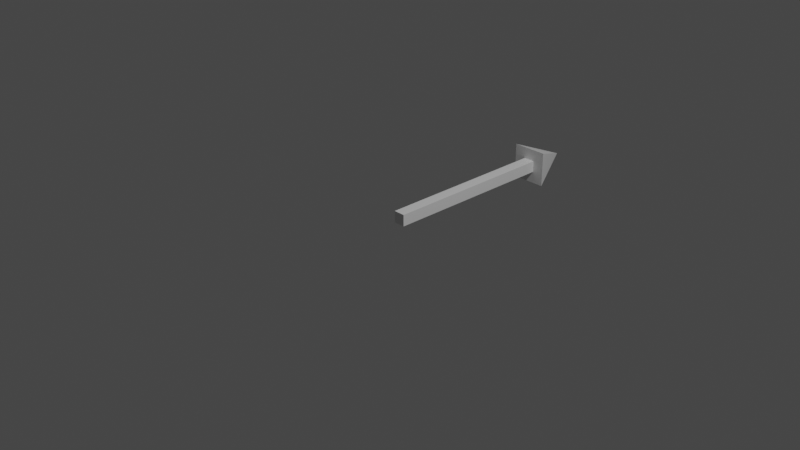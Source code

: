 # Source: arrow_widget.blend  (saved by Blender 2.81.16; exported with 4.5.12 LTS)
import bpy
from mathutils import Matrix  # noqa: F401  (used for matrix-valued properties, if any)

bpy.ops.wm.read_factory_settings(use_empty=True)
scene = bpy.context.scene
scene.name = 'Scene'

# ---- collections
col_collection = bpy.data.collections.new('Collection'); scene.collection.children.link(col_collection)

# ---- materials (node trees are filled in below, after node groups)
mat_material = bpy.data.materials.new('Material')
mat_material.alpha_threshold = 0.0
mat_material.use_transparent_shadow = False
mat_material.line_color = (0.0, 0.0, 0.0, 1.0)

# ---- material node trees
mat_material.use_nodes = True; mat_material.node_tree.nodes.clear()
_N = mat_material.node_tree.nodes; _L = mat_material.node_tree.links
n0 = _N.new('ShaderNodeOutputMaterial'); n0.name = 'Material Output'; n0.location = (300, 300)
n1 = _N.new('ShaderNodeBsdfPrincipled'); n1.name = 'Principled BSDF'; n1.location = (10, 300)
n1.distribution = 'GGX'
n1.subsurface_method = 'BURLEY'
n1.inputs[2].default_value = 0.4
n1.inputs[3].default_value = 1.45
n1.inputs[27].default_value = (0.0, 0.0, 0.0, 1.0)
n1.inputs[28].default_value = 1.0
_L.new(n1.outputs[0], n0.inputs[0])
n0.is_active_output = True

# ---- world
world_world = bpy.data.worlds.new('World'); scene.world = world_world
world_world.use_nodes = True; world_world.node_tree.nodes.clear()
_N = world_world.node_tree.nodes; _L = world_world.node_tree.links
n0 = _N.new('ShaderNodeOutputWorld'); n0.name = 'World Output'; n0.location = (300, 300)
n1 = _N.new('ShaderNodeBackground'); n1.name = 'Background'; n1.location = (10, 300)
n1.inputs[0].default_value = (0.05088, 0.05088, 0.05088, 1.0)
_L.new(n1.outputs[0], n0.inputs[0])
n0.is_active_output = True
world_world.color = (0.05088, 0.05088, 0.05088)
world_world.use_sun_shadow = False
world_world.sun_shadow_jitter_overblur = 0.0

# ---- cameras
cam_camera = bpy.data.cameras.new('Camera')
cam_camera.clip_end = 100.0
cam_camera.ortho_scale = 7.314

# ---- lights
light_light = bpy.data.lights.new('Light', 'POINT')
light_light.transmission_factor = 0.0
light_light.energy = 1000.0
light_light.shadow_soft_size = 0.1
light_light.shadow_maximum_resolution = 0.006
light_light.use_absolute_resolution = True

# ---- meshes
me_cube = bpy.data.meshes.new('Cube')
me_cube.from_pydata([(0.6454, 1.0, 0.6454), (0.6454, 1.0, -0.6454), (0.6454, -1.0, 0.6454), (0.6454, -1.0, -0.6454), (-0.6454, 1.0, 0.6454), (-0.6454, 1.0, -0.6454), (-0.6454, -1.0, 0.6454), (-0.6454, -1.0, -0.6454), (1.962, 1.0, 1.962), (1.962, 1.0, -1.962), (-1.962, 1.0, 1.962), (-1.962, 1.0, -1.962), (0.0, 1.494, 0.0)], [], [(0, 4, 6, 2), (3, 2, 6, 7), (7, 6, 4, 5), (5, 1, 3, 7), (1, 0, 2, 3), (5, 4, 10, 11), (11, 10, 12), (1, 5, 11, 9), (4, 0, 8, 10), (0, 1, 9, 8), (9, 11, 12), (10, 8, 12), (8, 9, 12)])
_uv = me_cube.uv_layers.new(name='UVMap')
_uv.uv.foreach_set('vector', [0.625, 0.5, 0.875, 0.5, 0.875, 0.75, 0.625, 0.75, 0.375, 0.75, 0.625, 0.75, 0.625, 1.0, 0.375, 1.0, 0.375, 0.0, 0.625, 0.0, 0.625, 0.25, 0.375, 0.25, 0.125, 0.5, 0.375, 0.5, 0.375, 0.75, 0.125, 0.75, 0.375, 0.5, 0.625, 0.5, 0.625, 0.75, 0.375, 0.75, 0.375, 0.25, 0.625, 0.25, 0.625, 0.25, 0.375, 0.25, 0.375, 0.25, 0.625, 0.25, 0.375, 0.25, 0.375, 0.5, 0.125, 0.5, 0.125, 0.5, 0.375, 0.5, 0.875, 0.5, 0.625, 0.5, 0.625, 0.5, 0.875, 0.5, 0.625, 0.5, 0.375, 0.5, 0.375, 0.5, 0.625, 0.5, 0.375, 0.5, 0.125, 0.5, 0.375, 0.5, 0.875, 0.5, 0.625, 0.5, 0.875, 0.5, 0.625, 0.5, 0.375, 0.5, 0.625, 0.5])
me_cube.materials.append(mat_material)
me_cube.use_remesh_preserve_volume = False
me_cube.use_remesh_preserve_attributes = False
me_cube.use_mirror_vertex_groups = False
me_cube.update()

# ---- objects
ob_cube = bpy.data.objects.new('Cube', me_cube)
ob_light = bpy.data.objects.new('Light', light_light)
ob_camera = bpy.data.objects.new('Camera', cam_camera)

# ---- transforms, parenting, visibility, modifiers, constraints
ob_cube.location = (0.0, 1.0, 0.0)
ob_cube.scale = (0.1, 1.0, 0.1)
ob_cube.lock_rotations_4d = False
ob_cube.empty_display_type = 'ARROWS'
ob_cube.lineart.crease_threshold = 0.0
ob_light.location = (4.076, 1.005, 5.904)
ob_light.rotation_euler = (0.6503, 0.05522, 1.866)
ob_light.lock_rotations_4d = False
ob_light.empty_display_type = 'ARROWS'
ob_light.color = (0.0, 0.0, 0.0, 0.0)
ob_light.lineart.crease_threshold = 0.0
ob_camera.location = (7.359, -6.926, 4.958)
ob_camera.rotation_euler = (1.109, 0.0, 0.8149)
ob_camera.lock_rotations_4d = False
ob_camera.empty_display_type = 'ARROWS'
ob_camera.color = (0.0, 0.0, 0.0, 0.0)
ob_camera.display_type = 'WIRE'
ob_camera.lineart.crease_threshold = 0.0

# ---- collection membership
col_collection.objects.link(ob_cube)
col_collection.objects.link(ob_light)
col_collection.objects.link(ob_camera)

# ---- scene / render settings (as saved in the file)
scene.camera = ob_camera
scene.frame_start = 1; scene.frame_end = 250; scene.frame_set(1)
scene.render.engine = 'BLENDER_EEVEE_NEXT'
scene.cycles.use_denoising = False
scene.cycles.samples = 128
scene.cycles.sampling_pattern = 'TABULATED_SOBOL'
scene.cycles.use_adaptive_sampling = False
scene.cycles.use_light_tree = False
scene.view_settings.view_transform = 'Filmic'
bpy.context.view_layer.update()
